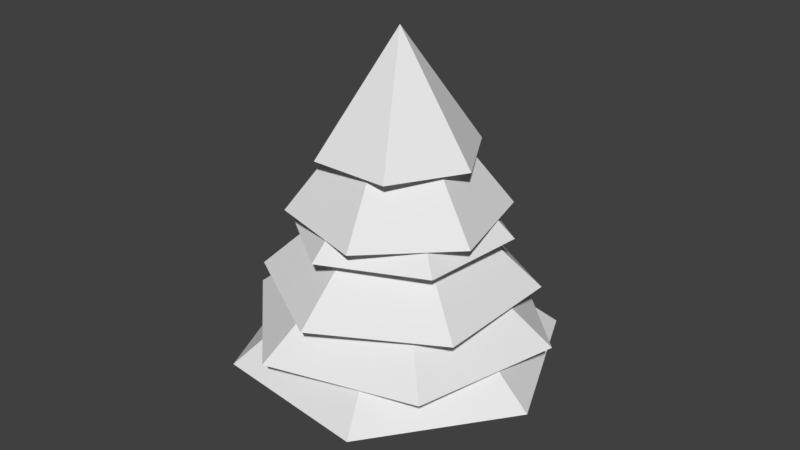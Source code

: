 # Source: pinheiro3.blend  (saved by Blender 2.78.0; exported with 4.5.12 LTS)
import bpy
from mathutils import Matrix  # noqa: F401  (used for matrix-valued properties, if any)

bpy.ops.wm.read_factory_settings(use_empty=True)
scene = bpy.context.scene
scene.name = 'Scene'

# ---- collections
col_collection_1 = bpy.data.collections.new('Collection 1'); scene.collection.children.link(col_collection_1)

# ---- world
world_world = bpy.data.worlds.new('World'); scene.world = world_world
world_world.color = (0.05088, 0.05088, 0.05088)
world_world.use_sun_shadow = False
world_world.sun_shadow_jitter_overblur = 0.0
world_world.cycles.sampling_method = 'MANUAL'

# ---- meshes
me_cone_007 = bpy.data.meshes.new('Cone.007')
me_cone_007.from_pydata([(2.382e-08, 1.978, -1.214), (1.713, 0.9889, -1.214), (1.713, -0.9889, -1.214), (-1.491e-07, -1.978, -1.214), (0.0, 0.0, 1.0), (-1.713, -0.9889, -1.214), (-1.713, 0.9889, -1.214)], [], [(0, 4, 1), (1, 4, 2), (2, 4, 3), (3, 4, 5), (5, 4, 6), (6, 4, 0)])
_uv = me_cone_007.uv_layers.new(name='UVMap')
_uv.uv.foreach_set('vector', [0.3488, 0.01211, 0.988, 0.4888, 0.3488, 0.9654, 0.3488, 0.01381, 0.988, 0.4905, 0.3488, 0.9671, 0.3488, 0.01122, 0.988, 0.4879, 0.3488, 0.9646, 0.3488, 0.01224, 0.988, 0.4889, 0.3488, 0.9656, 0.3488, 0.01548, 0.988, 0.4921, 0.3488, 0.9688, 0.3488, 0.01381, 0.988, 0.4905, 0.3488, 0.9671])
me_cone_007.use_remesh_preserve_volume = False
me_cone_007.use_remesh_preserve_attributes = False
me_cone_007.use_mirror_vertex_groups = False
me_cone_007.update()
me_cone_006 = bpy.data.meshes.new('Cone.006')
me_cone_006.from_pydata([(2.382e-08, 1.978, -1.214), (1.713, 0.9889, -1.214), (1.713, -0.9889, -1.214), (-1.491e-07, -1.978, -1.214), (0.0, 0.0, 1.0), (-1.713, -0.9889, -1.214), (-1.713, 0.9889, -1.214)], [], [(0, 4, 1), (1, 4, 2), (2, 4, 3), (3, 4, 5), (5, 4, 6), (6, 4, 0)])
_uv = me_cone_006.uv_layers.new(name='UVMap')
_uv.uv.foreach_set('vector', [0.3488, 0.01211, 0.988, 0.4888, 0.3488, 0.9654, 0.3488, 0.01381, 0.988, 0.4905, 0.3488, 0.9671, 0.3488, 0.01122, 0.988, 0.4879, 0.3488, 0.9646, 0.3488, 0.01224, 0.988, 0.4889, 0.3488, 0.9656, 0.3488, 0.01548, 0.988, 0.4921, 0.3488, 0.9688, 0.3488, 0.01381, 0.988, 0.4905, 0.3488, 0.9671])
me_cone_006.use_remesh_preserve_volume = False
me_cone_006.use_remesh_preserve_attributes = False
me_cone_006.use_mirror_vertex_groups = False
me_cone_006.update()
me_cylinder = bpy.data.meshes.new('Cylinder')
me_cylinder.from_pydata([(0.0, 1.0, -1.0), (0.0, 1.0, 1.0), (0.9511, 0.309, -1.0), (0.9511, 0.309, 1.0), (0.5878, -0.809, -1.0), (0.5878, -0.809, 1.0), (-0.5878, -0.809, -1.0), (-0.5878, -0.809, 1.0), (-0.9511, 0.309, -1.0), (-0.9511, 0.309, 1.0)], [], [(0, 1, 3, 2), (2, 3, 5, 4), (4, 5, 7, 6), (6, 7, 9, 8), (8, 9, 1, 0)])
_uv = me_cylinder.uv_layers.new(name='UVMap')
_uv.uv.foreach_set('vector', [0.5018, -8.207, 0.5018, 9.207, 0.9946, 9.207, 0.9946, -8.207, 0.6619, -8.207, 0.6619, 9.207, 0.0826, 9.207, 0.0826, -8.207, 0.8064, -8.207, 0.8064, 9.207, 0.1972, 9.207, 0.1972, -8.207, 0.0826, -8.207, 0.0826, 9.207, 0.6619, 9.207, 0.6619, -8.207, 0.009002, -8.207, 0.009002, 9.207, 0.5018, 9.207, 0.5018, -8.207])
me_cylinder.use_remesh_preserve_volume = False
me_cylinder.use_remesh_preserve_attributes = False
me_cylinder.use_mirror_vertex_groups = False
me_cylinder.update()
me_cone_005 = bpy.data.meshes.new('Cone.005')
me_cone_005.from_pydata([(1.6e-08, 1.734, -1.214), (1.502, 0.8672, -1.214), (1.502, -0.8672, -1.214), (-1.356e-07, -1.734, -1.214), (0.0, 0.0, 1.0), (-1.502, -0.8672, -1.214), (-1.502, 0.8672, -1.214)], [], [(0, 4, 1), (1, 4, 2), (2, 4, 3), (3, 4, 5), (5, 4, 6), (6, 4, 0)])
_uv = me_cone_005.uv_layers.new(name='UVMap')
_uv.uv.foreach_set('vector', [0.3488, 0.01211, 0.988, 0.4888, 0.3488, 0.9654, 0.3488, 0.01381, 0.988, 0.4905, 0.3488, 0.9671, 0.3488, 0.01122, 0.988, 0.4879, 0.3488, 0.9646, 0.3488, 0.01224, 0.988, 0.4889, 0.3488, 0.9656, 0.3488, 0.01548, 0.988, 0.4921, 0.3488, 0.9688, 0.3488, 0.01381, 0.988, 0.4905, 0.3488, 0.9671])
me_cone_005.use_remesh_preserve_volume = False
me_cone_005.use_remesh_preserve_attributes = False
me_cone_005.use_mirror_vertex_groups = False
me_cone_005.update()
me_cone_004 = bpy.data.meshes.new('Cone.004')
me_cone_004.from_pydata([(1.12e-08, 1.397, -1.0), (1.209, 0.6983, -1.0), (1.209, -0.6983, -1.0), (-1.109e-07, -1.397, -1.0), (0.0, 0.0, 1.0), (-1.209, -0.6983, -1.0), (-1.209, 0.6983, -1.0)], [], [(0, 4, 1), (1, 4, 2), (2, 4, 3), (3, 4, 5), (5, 4, 6), (6, 4, 0)])
_uv = me_cone_004.uv_layers.new(name='UVMap')
_uv.uv.foreach_set('vector', [0.3488, 0.01211, 0.988, 0.4888, 0.3488, 0.9654, 0.3488, 0.01381, 0.988, 0.4905, 0.3488, 0.9671, 0.3488, 0.01122, 0.988, 0.4879, 0.3488, 0.9646, 0.3488, 0.01224, 0.988, 0.4889, 0.3488, 0.9656, 0.3488, 0.01548, 0.988, 0.4921, 0.3488, 0.9688, 0.3488, 0.01381, 0.988, 0.4905, 0.3488, 0.9671])
me_cone_004.use_remesh_preserve_volume = False
me_cone_004.use_remesh_preserve_attributes = False
me_cone_004.use_mirror_vertex_groups = False
me_cone_004.update()
me_cone_003 = bpy.data.meshes.new('Cone.003')
me_cone_003.from_pydata([(7.41e-09, 1.373, -1.446), (1.189, 0.6865, -1.446), (1.189, -0.6865, -1.446), (-1.126e-07, -1.373, -1.446), (0.0, 0.0, 1.0), (-1.189, -0.6865, -1.446), (-1.189, 0.6865, -1.446)], [], [(0, 4, 1), (1, 4, 2), (2, 4, 3), (3, 4, 5), (5, 4, 6), (6, 4, 0)])
_uv = me_cone_003.uv_layers.new(name='UVMap')
_uv.uv.foreach_set('vector', [0.3488, 0.01211, 0.988, 0.4888, 0.3488, 0.9654, 0.3488, 0.01381, 0.988, 0.4905, 0.3488, 0.9671, 0.3488, 0.01122, 0.988, 0.4879, 0.3488, 0.9646, 0.3488, 0.01224, 0.988, 0.4889, 0.3488, 0.9656, 0.3488, 0.01548, 0.988, 0.4921, 0.3488, 0.9688, 0.3488, 0.01381, 0.988, 0.4905, 0.3488, 0.9671])
me_cone_003.use_remesh_preserve_volume = False
me_cone_003.use_remesh_preserve_attributes = False
me_cone_003.use_mirror_vertex_groups = False
me_cone_003.update()
me_cone_001 = bpy.data.meshes.new('Cone.001')
me_cone_001.from_pydata([(3.12e-09, 1.038, -1.075), (0.8993, 0.5192, -1.075), (0.8993, -0.5192, -1.075), (-8.766e-08, -1.038, -1.075), (0.0, 0.0, 1.0), (-0.8993, -0.5192, -1.075), (-0.8993, 0.5192, -1.075)], [], [(0, 4, 1), (1, 4, 2), (2, 4, 3), (3, 4, 5), (5, 4, 6), (6, 4, 0)])
_uv = me_cone_001.uv_layers.new(name='UVMap')
_uv.uv.foreach_set('vector', [0.3488, 0.01211, 0.988, 0.4888, 0.3488, 0.9654, 0.3488, 0.01381, 0.988, 0.4905, 0.3488, 0.9671, 0.3488, 0.01122, 0.988, 0.4879, 0.3488, 0.9646, 0.3488, 0.01224, 0.988, 0.4889, 0.3488, 0.9656, 0.3488, 0.01548, 0.988, 0.4921, 0.3488, 0.9688, 0.3488, 0.01381, 0.988, 0.4905, 0.3488, 0.9671])
me_cone_001.use_remesh_preserve_volume = False
me_cone_001.use_remesh_preserve_attributes = False
me_cone_001.use_mirror_vertex_groups = False
me_cone_001.update()

# ---- objects
ob_cone_005 = bpy.data.objects.new('Cone.005', me_cone_007)
ob_cone_004 = bpy.data.objects.new('Cone.004', me_cone_006)
ob_cylinder = bpy.data.objects.new('Cylinder', me_cylinder)
ob_cone_003 = bpy.data.objects.new('Cone.003', me_cone_005)
ob_cone_002 = bpy.data.objects.new('Cone.002', me_cone_004)
ob_cone_000 = bpy.data.objects.new('Cone.000', me_cone_003)
ob_cone_001 = bpy.data.objects.new('Cone.001', me_cone_001)

# ---- transforms, parenting, visibility, modifiers, constraints
ob_cone_005.location = (0.0, 0.0, -0.3135)
ob_cone_005.rotation_euler = (0.0, -0.0, 1.459)
ob_cone_005.scale = (1.068, 1.068, 0.7704)
ob_cone_005.lineart.crease_threshold = 0.0
ob_cone_004.location = (0.0, 0.0, 0.06348)
ob_cone_004.rotation_euler = (0.0, -0.0, -0.2473)
ob_cone_004.scale = (1.0, 1.0, 0.7214)
ob_cone_004.lineart.crease_threshold = 0.0
ob_cylinder.location = (0.0, 0.0, 0.09623)
ob_cylinder.scale = (0.1211, 0.1211, 2.168)
ob_cylinder.lineart.crease_threshold = 0.0
ob_cone_003.location = (0.0, 0.0, 0.6117)
ob_cone_003.rotation_euler = (0.0, -0.0, -0.00641)
ob_cone_003.scale = (1.0, 1.0, 0.7214)
ob_cone_003.lineart.crease_threshold = 0.0
ob_cone_002.location = (0.0, 0.0, 1.146)
ob_cone_002.rotation_euler = (0.0, -0.0, -1.143)
ob_cone_002.scale = (1.0, 1.0, 0.7214)
ob_cone_002.lineart.crease_threshold = 0.0
ob_cone_000.location = (0.0, 0.0, 1.716)
ob_cone_000.rotation_euler = (0.0, -0.0, -0.7972)
ob_cone_000.scale = (1.0, 1.0, 0.7214)
ob_cone_000.lineart.crease_threshold = 0.0
ob_cone_001.location = (0.0, 0.0, 2.184)
ob_cone_001.rotation_euler = (0.0, -0.0, 1.565)
ob_cone_001.scale = (1.0, 1.0, 0.7214)
ob_cone_001.lineart.crease_threshold = 0.0

# ---- collection membership
col_collection_1.objects.link(ob_cone_005)
col_collection_1.objects.link(ob_cone_004)
col_collection_1.objects.link(ob_cylinder)
col_collection_1.objects.link(ob_cone_003)
col_collection_1.objects.link(ob_cone_002)
col_collection_1.objects.link(ob_cone_000)
col_collection_1.objects.link(ob_cone_001)

# ---- scene / render settings (as saved in the file)
scene.frame_start = 1; scene.frame_end = 250; scene.frame_set(1)
scene.render.engine = 'BLENDER_EEVEE_NEXT'
scene.render.resolution_percentage = 50
scene.render.dither_intensity = 0.0
scene.cycles.use_denoising = False
scene.cycles.samples = 128
scene.cycles.sampling_pattern = 'TABULATED_SOBOL'
scene.cycles.light_sampling_threshold = 0.0
scene.cycles.use_adaptive_sampling = False
scene.cycles.use_light_tree = False
scene.cycles.blur_glossy = 0.0
scene.cycles.sample_clamp_indirect = 0.0
scene.view_settings.view_transform = 'Standard'
bpy.context.view_layer.update()

# ---- added for rendering (the .blend has no active camera and no usable light): camera, sun
cam_auto = bpy.data.cameras.new('AutoCamera')
cam_auto.lens = 50.0
cam_auto.sensor_width = 36.0
cam_auto.clip_end = 1000.0
ob_auto_camera = bpy.data.objects.new('AutoCamera', cam_auto)
scene.collection.objects.link(ob_auto_camera)
ob_auto_camera.location = (7.62006, -9.14407, 6.51301)
ob_auto_camera.rotation_euler = (1.09748, -7.21219e-08, 0.694738)
scene.camera = ob_auto_camera
light_auto_sun = bpy.data.lights.new('AutoSun', 'SUN')
light_auto_sun.energy = 3.0
light_auto_sun.angle = 0.0523599
ob_auto_sun = bpy.data.objects.new('AutoSun', light_auto_sun)
scene.collection.objects.link(ob_auto_sun)
ob_auto_sun.rotation_euler = (0.872665, 0.174533, 0.523599)
bpy.context.view_layer.update()
